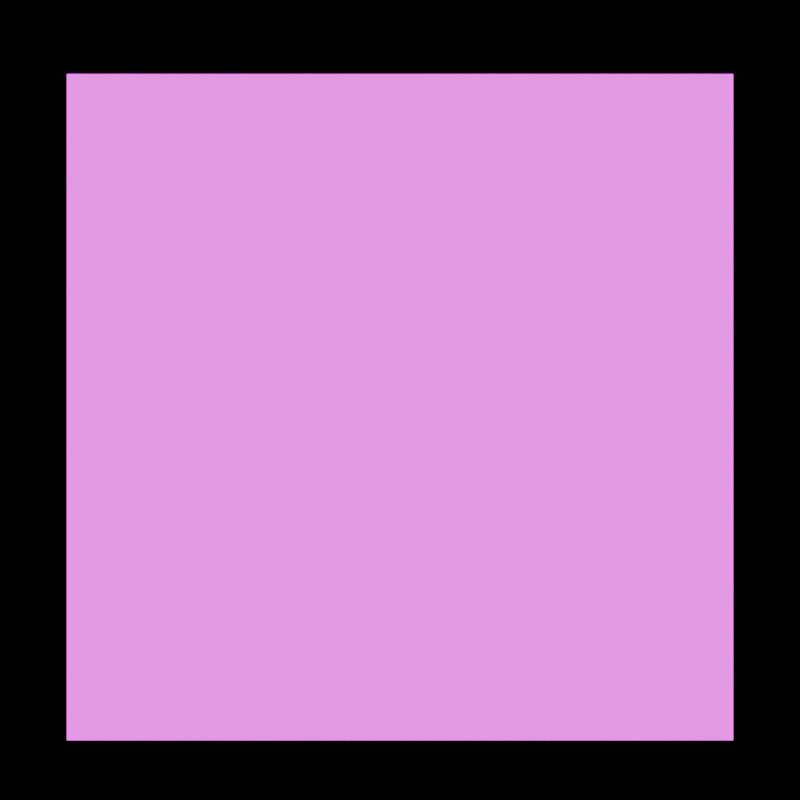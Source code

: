 # Source: flipbook.blend  (saved by Blender 4.0.36; exported with 4.5.12 LTS)
import bpy
from mathutils import Matrix  # noqa: F401  (used for matrix-valued properties, if any)

bpy.ops.wm.read_factory_settings(use_empty=True)
scene = bpy.context.scene
scene.name = 'Scene'

# ---- images (referenced by path relative to the original .blend; pixels are not part of the script)
import os
ASSET_DIR = os.environ.get("B2B_ASSET_DIR", "")  # directory of the original .blend (textures are referenced by path, not embedded)
HERE = os.path.dirname(os.path.abspath(__file__))  # packed textures are extracted next to this script under _unpacked/

def load_image(name, relpath, width, height, colorspace="sRGB"):
    """Load a texture the original file referenced (path relative to the .blend, or extracted next to this script)."""
    p = next((c for c in (os.path.join(HERE, relpath), os.path.join(ASSET_DIR, relpath)) if relpath and os.path.exists(c)), "")
    if p:
        img = bpy.data.images.load(p, check_existing=True)
        img.name = name
    else:  # same state as the original file: an image datablock whose file is absent (Cycles renders it pink)
        img = bpy.data.images.new(name, width, height)
        img.source = "FILE"
        img.filepath = "//" + (relpath or name)
    img.colorspace_settings.name = colorspace
    return img
img_flipbook_png = load_image('flipbook.png', 'flipbook.png', 1024, 1024, 'sRGB')

# ---- materials (node trees are filled in below, after node groups)
mat_flipbook = bpy.data.materials.new('Flipbook')
mat_flipbook.use_transparent_shadow = False

# ---- node groups
ng_flipbook = bpy.data.node_groups.new('Flipbook', 'ShaderNodeTree')
_s = ng_flipbook.interface.new_socket(name='Vector', in_out='OUTPUT', socket_type='NodeSocketVector')
_s = ng_flipbook.interface.new_socket(name='Frame Num', in_out='INPUT', socket_type='NodeSocketFloat')
_s.default_value = 64.0
_s.min_value = -1e+04
_s.max_value = 1e+04
_s = ng_flipbook.interface.new_socket(name='Slow', in_out='INPUT', socket_type='NodeSocketFloat')
_s.default_value = 3.0
_s.min_value = -1e+04
_s.max_value = 1e+04
_N = ng_flipbook.nodes; _L = ng_flipbook.links
n0 = _N.new('NodeGroupOutput'); n0.name = 'Group Output'; n0.location = (908, 0)
n1 = _N.new('ShaderNodeCombineXYZ'); n1.name = 'Combine XYZ'; n1.location = (512, -6)
n2 = _N.new('ShaderNodeMath'); n2.name = 'Math.006'; n2.location = (-533, -59)
n2.operation = 'DIVIDE'
n3 = _N.new('ShaderNodeMath'); n3.name = 'Math.007'; n3.location = (-351, -39)
n3.operation = 'ROUND'
n3.inputs[1].default_value = 24.0
n4 = _N.new('ShaderNodeMath'); n4.name = 'Math.005'; n4.location = (-151, 4)
n4.operation = 'FLOORED_MODULO'
n5 = _N.new('ShaderNodeInvert'); n5.name = 'Invert Color'; n5.location = (292, -19)
n6 = _N.new('ShaderNodeTexCoord'); n6.name = 'Texture Coordinate'; n6.location = (540, 126)
n7 = _N.new('ShaderNodeMapping'); n7.name = 'Mapping'; n7.location = (718, 139)
n8 = _N.new('ShaderNodeMath'); n8.name = 'Math.008'; n8.location = (72, -2)
n8.operation = 'DIVIDE'
n8.inputs[1].default_value = 64.0
n9 = _N.new('ShaderNodeValue'); n9.name = 'Value.001'; n9.location = (-718, -139)
n9.outputs[0].default_value = 0.0
n10 = _N.new('NodeGroupInput'); n10.name = 'Group Input'; n10.location = (-945, -259)
_L.new(n6.outputs[2], n7.inputs[0])
_L.new(n5.outputs[0], n1.inputs[1])
_L.new(n8.outputs[0], n5.inputs[1])
_L.new(n2.outputs[0], n3.inputs[0])
_L.new(n4.outputs[0], n8.inputs[0])
_L.new(n1.outputs[0], n7.inputs[1])
_L.new(n3.outputs[0], n4.inputs[0])
_L.new(n9.outputs[0], n2.inputs[0])
_L.new(n10.outputs[0], n4.inputs[1])
_L.new(n7.outputs[0], n0.inputs[0])
_L.new(n10.outputs[1], n2.inputs[1])
n0.is_active_output = True

# ---- material node trees
mat_flipbook.use_nodes = True; mat_flipbook.node_tree.nodes.clear()
_N = mat_flipbook.node_tree.nodes; _L = mat_flipbook.node_tree.links
n0 = _N.new('ShaderNodeOutputMaterial'); n0.name = 'Material Output'; n0.location = (1521, 400)
n1 = _N.new('ShaderNodeTexImage'); n1.name = 'Image Texture'; n1.location = (740, 477)
n1.image = img_flipbook_png
n1.interpolation = 'Closest'
n2 = _N.new('ShaderNodeBsdfPrincipled'); n2.name = 'Principled BSDF'; n2.location = (1201, 400)
n2.inputs[2].default_value = 1.0
n2.inputs[3].default_value = 1.45
n2.inputs[13].default_value = 0.0
n3 = _N.new('ShaderNodeValToRGB'); n3.name = 'Color Ramp'; n3.location = (661, 115)
while len(n3.color_ramp.elements) > 1: n3.color_ramp.elements.remove(n3.color_ramp.elements[-1])
n3.color_ramp.elements[0].position = 0.0; n3.color_ramp.elements[0].color = (0.5426, 0.5426, 0.5426, 1.0)
_e = n3.color_ramp.elements.new(1.0); _e.color = (0.7643, 0.7643, 0.7643, 1.0)
n4 = _N.new('ShaderNodeMath'); n4.name = 'Math'; n4.location = (975, 91)
n4.operation = 'MULTIPLY'
n4.inputs[1].default_value = 2.64
n5 = _N.new('ShaderNodeGroup'); n5.name = 'Group'; n5.location = (460, 337)
n5.node_tree = ng_flipbook
n5.inputs[0].default_value = 8.0
n5.inputs[1].default_value = 3.0
_L.new(n5.outputs[0], n1.inputs[0])
_L.new(n1.outputs[1], n2.inputs[4])
_L.new(n1.outputs[0], n2.inputs[0])
_L.new(n1.outputs[0], n2.inputs[27])
_L.new(n1.outputs[0], n3.inputs[0])
_L.new(n4.outputs[0], n2.inputs[28])
_L.new(n2.outputs[0], n0.inputs[0])
_L.new(n3.outputs[0], n4.inputs[0])
n0.is_active_output = True

# ---- world
world_world = bpy.data.worlds.new('World'); scene.world = world_world
world_world.use_nodes = True; world_world.node_tree.nodes.clear()
_N = world_world.node_tree.nodes; _L = world_world.node_tree.links
n0 = _N.new('ShaderNodeOutputWorld'); n0.name = 'World Output'; n0.location = (300, 300)
n1 = _N.new('ShaderNodeBackground'); n1.name = 'Background'; n1.location = (10, 300)
n1.inputs[0].default_value = (0.0, 0.0, 0.0, 1.0)
_L.new(n1.outputs[0], n0.inputs[0])
n0.is_active_output = True
world_world.color = (0.05088, 0.05088, 0.05088)
world_world.use_sun_shadow = False
world_world.sun_shadow_jitter_overblur = 0.0

# ---- cameras
cam_camera = bpy.data.cameras.new('Camera')
cam_camera.type = 'ORTHO'
cam_camera.ortho_scale = 2.4

# ---- meshes
me_plane_002 = bpy.data.meshes.new('Plane.002')
me_plane_002.from_pydata([(-1.0, -1.0, 0.0), (1.0, -1.0, 0.0), (-1.0, 1.0, 0.0), (1.0, 1.0, 0.0)], [], [(0, 1, 3, 2)])
_uv = me_plane_002.uv_layers.new(name='UVMap')
_uv.uv.foreach_set('vector', [0.07812, 0.9844, 0.09375, 0.9844, 0.09375, 1.0, 0.07812, 1.0])
me_plane_002.materials.append(mat_flipbook)
me_plane_002.update()

# ---- objects
ob_plane = bpy.data.objects.new('Plane', me_plane_002)
ob_camera = bpy.data.objects.new('Camera', cam_camera)

# ---- transforms, parenting, visibility, modifiers, constraints
ob_plane.location = (0.0, 0.0, 0.0)
ob_camera.location = (0.0, 0.0214, 2.0)

# ---- collection membership
scene.collection.objects.link(ob_plane)
scene.collection.objects.link(ob_camera)

# ---- scene / render settings (as saved in the file)
scene.camera = ob_camera
scene.frame_start = 1; scene.frame_end = 240; scene.frame_set(0)
scene.render.engine = 'BLENDER_EEVEE_NEXT'
scene.render.image_settings.file_format = 'FFMPEG'
scene.render.image_settings.color_mode = 'RGB'
scene.render.resolution_x = 1080
scene.render.filter_size = 1.0
scene.render.film_transparent = True
scene.render.use_motion_blur = True
scene.cycles.sampling_pattern = 'TABULATED_SOBOL'
scene.eevee.taa_samples = 64
scene.eevee.use_gtao = True
scene.eevee.use_raytracing = True
scene.view_settings.look = 'AgX - Medium High Contrast'
bpy.context.view_layer.update()
